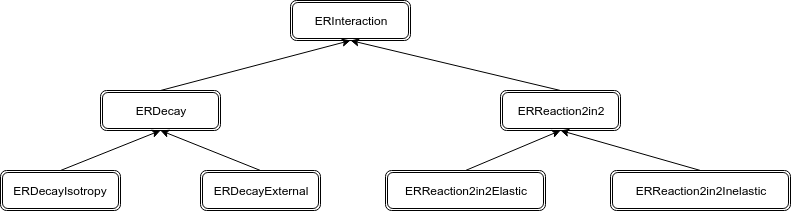

The diagram above was exported from draw.io. Its source (the exported page's mxGraphModel, read from the mxfile embedded in the PNG):
<mxGraphModel dx="1017" dy="600" grid="1" gridSize="10" guides="1" tooltips="1" connect="1" arrows="1" fold="1" page="1" pageScale="1" pageWidth="850" pageHeight="1100" math="0" shadow="0">
  <root>
    <mxCell id="0" />
    <mxCell id="1" parent="0" />
    <mxCell id="IDIuhbzg8PufitFH52I4-1" value="ERInteraction" style="shape=ext;double=1;rounded=1;whiteSpace=wrap;html=1;" vertex="1" parent="1">
      <mxGeometry x="330" y="20" width="120" height="40" as="geometry" />
    </mxCell>
    <mxCell id="IDIuhbzg8PufitFH52I4-2" value="ERDecay" style="shape=ext;double=1;rounded=1;whiteSpace=wrap;html=1;" vertex="1" parent="1">
      <mxGeometry x="140" y="110" width="120" height="40" as="geometry" />
    </mxCell>
    <mxCell id="IDIuhbzg8PufitFH52I4-5" value="" style="endArrow=classic;html=1;exitX=0.5;exitY=0;exitDx=0;exitDy=0;" edge="1" parent="1" source="IDIuhbzg8PufitFH52I4-2">
      <mxGeometry width="50" height="50" relative="1" as="geometry">
        <mxPoint x="330" y="250" as="sourcePoint" />
        <mxPoint x="390" y="60" as="targetPoint" />
      </mxGeometry>
    </mxCell>
    <mxCell id="IDIuhbzg8PufitFH52I4-6" value="ERReaction2in2" style="shape=ext;double=1;rounded=1;whiteSpace=wrap;html=1;" vertex="1" parent="1">
      <mxGeometry x="540" y="110" width="120" height="40" as="geometry" />
    </mxCell>
    <mxCell id="IDIuhbzg8PufitFH52I4-7" value="" style="endArrow=classic;html=1;exitX=0.5;exitY=0;exitDx=0;exitDy=0;" edge="1" parent="1" source="IDIuhbzg8PufitFH52I4-6">
      <mxGeometry width="50" height="50" relative="1" as="geometry">
        <mxPoint x="260" y="120" as="sourcePoint" />
        <mxPoint x="390" y="60" as="targetPoint" />
      </mxGeometry>
    </mxCell>
    <mxCell id="IDIuhbzg8PufitFH52I4-8" value="ERDecayIsotropy" style="shape=ext;double=1;rounded=1;whiteSpace=wrap;html=1;" vertex="1" parent="1">
      <mxGeometry x="40" y="190" width="120" height="40" as="geometry" />
    </mxCell>
    <mxCell id="IDIuhbzg8PufitFH52I4-9" value="ERDecayExternal" style="shape=ext;double=1;rounded=1;whiteSpace=wrap;html=1;" vertex="1" parent="1">
      <mxGeometry x="240" y="190" width="120" height="40" as="geometry" />
    </mxCell>
    <mxCell id="IDIuhbzg8PufitFH52I4-10" value="" style="endArrow=classic;html=1;exitX=0.5;exitY=0;exitDx=0;exitDy=0;" edge="1" parent="1" source="IDIuhbzg8PufitFH52I4-8">
      <mxGeometry width="50" height="50" relative="1" as="geometry">
        <mxPoint x="210" y="120" as="sourcePoint" />
        <mxPoint x="200" y="150" as="targetPoint" />
      </mxGeometry>
    </mxCell>
    <mxCell id="IDIuhbzg8PufitFH52I4-11" value="" style="endArrow=classic;html=1;exitX=0.5;exitY=0;exitDx=0;exitDy=0;entryX=0.5;entryY=1;entryDx=0;entryDy=0;" edge="1" parent="1" source="IDIuhbzg8PufitFH52I4-9" target="IDIuhbzg8PufitFH52I4-2">
      <mxGeometry width="50" height="50" relative="1" as="geometry">
        <mxPoint x="220" y="130" as="sourcePoint" />
        <mxPoint x="410" y="80" as="targetPoint" />
      </mxGeometry>
    </mxCell>
    <mxCell id="IDIuhbzg8PufitFH52I4-12" value="ERReaction2in2Elastic" style="shape=ext;double=1;rounded=1;whiteSpace=wrap;html=1;" vertex="1" parent="1">
      <mxGeometry x="425" y="190" width="160" height="40" as="geometry" />
    </mxCell>
    <mxCell id="IDIuhbzg8PufitFH52I4-13" value="ERReaction2in2Inelastic" style="shape=ext;double=1;rounded=1;whiteSpace=wrap;html=1;" vertex="1" parent="1">
      <mxGeometry x="650" y="190" width="180" height="40" as="geometry" />
    </mxCell>
    <mxCell id="IDIuhbzg8PufitFH52I4-14" value="" style="endArrow=classic;html=1;exitX=0.5;exitY=0;exitDx=0;exitDy=0;entryX=0.5;entryY=1;entryDx=0;entryDy=0;" edge="1" parent="1" source="IDIuhbzg8PufitFH52I4-12" target="IDIuhbzg8PufitFH52I4-6">
      <mxGeometry width="50" height="50" relative="1" as="geometry">
        <mxPoint x="310" y="200" as="sourcePoint" />
        <mxPoint x="210" y="160" as="targetPoint" />
      </mxGeometry>
    </mxCell>
    <mxCell id="IDIuhbzg8PufitFH52I4-15" value="" style="endArrow=classic;html=1;exitX=0.5;exitY=0;exitDx=0;exitDy=0;" edge="1" parent="1" source="IDIuhbzg8PufitFH52I4-13">
      <mxGeometry width="50" height="50" relative="1" as="geometry">
        <mxPoint x="515" y="200" as="sourcePoint" />
        <mxPoint x="600" y="150" as="targetPoint" />
      </mxGeometry>
    </mxCell>
  </root>
</mxGraphModel>